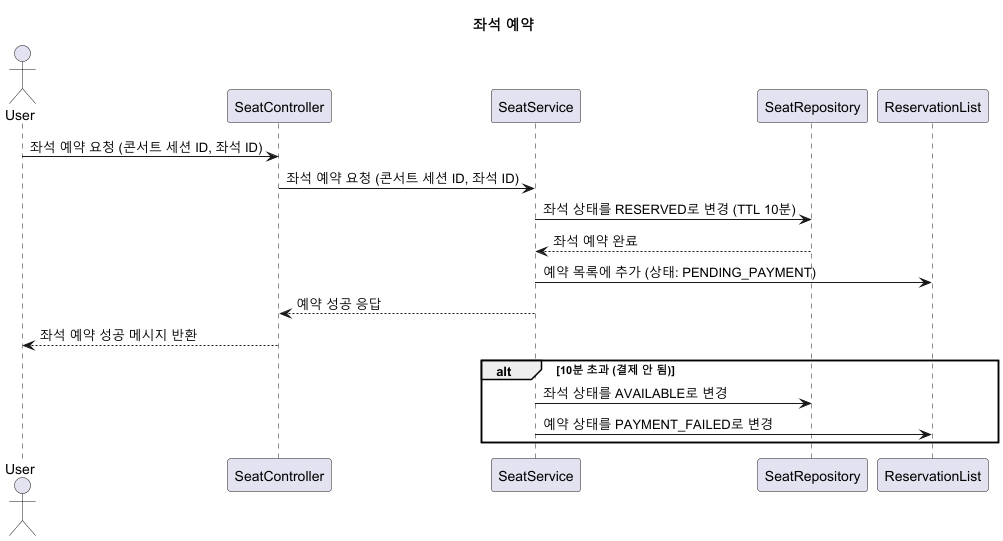

The diagram above was rendered by PlantUML. Its source (embedded in the PNG):
@startuml
title 좌석 예약

actor User
participant "SeatController" as SC
participant "SeatService" as SS
participant "SeatRepository" as SR
participant "ReservationList" as RL

User -> SC: 좌석 예약 요청 (콘서트 세션 ID, 좌석 ID)
SC -> SS: 좌석 예약 요청 (콘서트 세션 ID, 좌석 ID)
SS -> SR: 좌석 상태를 RESERVED로 변경 (TTL 10분)
SR --> SS: 좌석 예약 완료
SS -> RL: 예약 목록에 추가 (상태: PENDING_PAYMENT)
SS --> SC: 예약 성공 응답
SC --> User: 좌석 예약 성공 메시지 반환

alt 10분 초과 (결제 안 됨)
    SS -> SR: 좌석 상태를 AVAILABLE로 변경
    SS -> RL: 예약 상태를 PAYMENT_FAILED로 변경
end

@enduml